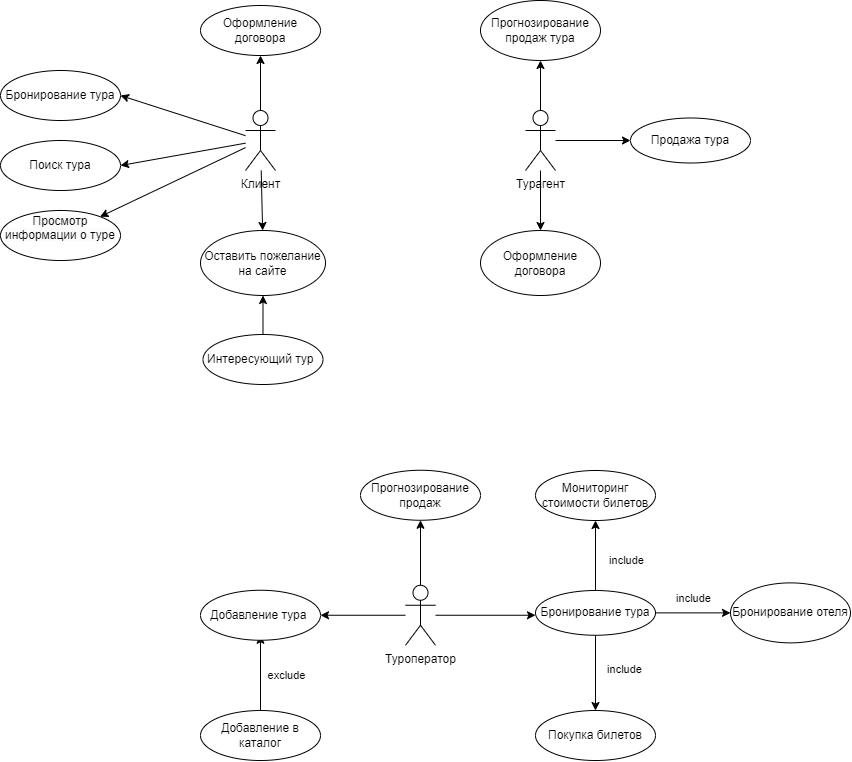

The diagram above was exported from draw.io. Its source (the exported page's mxGraphModel, read from the mxfile embedded in the PNG):
<mxGraphModel dx="1106" dy="729" grid="1" gridSize="10" guides="1" tooltips="1" connect="1" arrows="1" fold="1" page="1" pageScale="1" pageWidth="1169" pageHeight="827" math="0" shadow="0">
  <root>
    <mxCell id="0" />
    <mxCell id="1" parent="0" />
    <mxCell id="UcnN_bR1MFCEYKPEwRLw-6" value="Клиент" style="shape=umlActor;verticalLabelPosition=bottom;verticalAlign=top;html=1;outlineConnect=0;" parent="1" vertex="1">
      <mxGeometry x="495" y="140" width="30" height="60" as="geometry" />
    </mxCell>
    <mxCell id="UcnN_bR1MFCEYKPEwRLw-17" value="Туроператор" style="shape=umlActor;verticalLabelPosition=bottom;verticalAlign=top;html=1;outlineConnect=0;" parent="1" vertex="1">
      <mxGeometry x="655" y="614.75" width="30" height="60" as="geometry" />
    </mxCell>
    <mxCell id="UcnN_bR1MFCEYKPEwRLw-23" value="" style="endArrow=classic;html=1;rounded=0;" parent="1" source="nJFitu3xV71l3p3F6ITg-20" target="nJFitu3xV71l3p3F6ITg-24" edge="1">
      <mxGeometry width="50" height="50" relative="1" as="geometry">
        <mxPoint x="905" y="644.75" as="sourcePoint" />
        <mxPoint x="980" y="642.3784615384616" as="targetPoint" />
        <Array as="points" />
      </mxGeometry>
    </mxCell>
    <mxCell id="UcnN_bR1MFCEYKPEwRLw-24" value="include" style="edgeLabel;html=1;align=center;verticalAlign=middle;resizable=0;points=[];" parent="UcnN_bR1MFCEYKPEwRLw-23" connectable="0" vertex="1">
      <mxGeometry x="-0.0354" relative="1" as="geometry">
        <mxPoint x="2" y="-15" as="offset" />
      </mxGeometry>
    </mxCell>
    <mxCell id="UcnN_bR1MFCEYKPEwRLw-25" value="" style="endArrow=classic;html=1;rounded=0;" parent="1" source="nJFitu3xV71l3p3F6ITg-20" target="nJFitu3xV71l3p3F6ITg-27" edge="1">
      <mxGeometry width="50" height="50" relative="1" as="geometry">
        <mxPoint x="845" y="664.75" as="sourcePoint" />
        <mxPoint x="845" y="750" as="targetPoint" />
      </mxGeometry>
    </mxCell>
    <mxCell id="UcnN_bR1MFCEYKPEwRLw-26" value="include" style="edgeLabel;html=1;align=center;verticalAlign=middle;resizable=0;points=[];" parent="UcnN_bR1MFCEYKPEwRLw-25" connectable="0" vertex="1">
      <mxGeometry x="-0.1634" y="3" relative="1" as="geometry">
        <mxPoint x="25" y="2" as="offset" />
      </mxGeometry>
    </mxCell>
    <mxCell id="gpjuTwRHW-VsBUTSzWJY-17" style="edgeStyle=orthogonalEdgeStyle;rounded=0;orthogonalLoop=1;jettySize=auto;html=1;" parent="1" source="UcnN_bR1MFCEYKPEwRLw-44" target="nJFitu3xV71l3p3F6ITg-15" edge="1">
      <mxGeometry relative="1" as="geometry">
        <mxPoint x="790" y="290" as="targetPoint" />
      </mxGeometry>
    </mxCell>
    <mxCell id="UcnN_bR1MFCEYKPEwRLw-44" value="Турагент" style="shape=umlActor;verticalLabelPosition=bottom;verticalAlign=top;html=1;outlineConnect=0;" parent="1" vertex="1">
      <mxGeometry x="775" y="140" width="30" height="60" as="geometry" />
    </mxCell>
    <mxCell id="gpjuTwRHW-VsBUTSzWJY-7" value="" style="endArrow=classic;html=1;rounded=0;entryX=1;entryY=0.5;entryDx=0;entryDy=0;" parent="1" source="UcnN_bR1MFCEYKPEwRLw-6" target="nJFitu3xV71l3p3F6ITg-4" edge="1">
      <mxGeometry width="50" height="50" relative="1" as="geometry">
        <mxPoint x="580" y="270" as="sourcePoint" />
        <mxPoint x="380" y="120" as="targetPoint" />
      </mxGeometry>
    </mxCell>
    <mxCell id="gpjuTwRHW-VsBUTSzWJY-8" value="" style="endArrow=classic;html=1;rounded=0;" parent="1" source="UcnN_bR1MFCEYKPEwRLw-6" target="nJFitu3xV71l3p3F6ITg-8" edge="1">
      <mxGeometry width="50" height="50" relative="1" as="geometry">
        <mxPoint x="580" y="270" as="sourcePoint" />
        <mxPoint x="510" y="290" as="targetPoint" />
      </mxGeometry>
    </mxCell>
    <mxCell id="gpjuTwRHW-VsBUTSzWJY-10" value="" style="endArrow=classic;html=1;rounded=0;" parent="1" source="UcnN_bR1MFCEYKPEwRLw-6" target="nJFitu3xV71l3p3F6ITg-7" edge="1">
      <mxGeometry width="50" height="50" relative="1" as="geometry">
        <mxPoint x="640" y="150" as="sourcePoint" />
        <mxPoint x="510" y="80" as="targetPoint" />
      </mxGeometry>
    </mxCell>
    <mxCell id="gpjuTwRHW-VsBUTSzWJY-20" value="" style="endArrow=classic;html=1;rounded=0;" parent="1" source="UcnN_bR1MFCEYKPEwRLw-17" target="nJFitu3xV71l3p3F6ITg-17" edge="1">
      <mxGeometry width="50" height="50" relative="1" as="geometry">
        <mxPoint x="620" y="614.75" as="sourcePoint" />
        <mxPoint x="570" y="644.75" as="targetPoint" />
      </mxGeometry>
    </mxCell>
    <mxCell id="gpjuTwRHW-VsBUTSzWJY-23" value="" style="endArrow=classic;html=1;rounded=0;" parent="1" source="UcnN_bR1MFCEYKPEwRLw-17" target="nJFitu3xV71l3p3F6ITg-21" edge="1">
      <mxGeometry width="50" height="50" relative="1" as="geometry">
        <mxPoint x="650" y="554.75" as="sourcePoint" />
        <mxPoint x="670" y="544.75" as="targetPoint" />
      </mxGeometry>
    </mxCell>
    <mxCell id="gpjuTwRHW-VsBUTSzWJY-25" value="" style="endArrow=classic;html=1;rounded=0;" parent="1" source="UcnN_bR1MFCEYKPEwRLw-17" edge="1">
      <mxGeometry width="50" height="50" relative="1" as="geometry">
        <mxPoint x="755" y="610" as="sourcePoint" />
        <mxPoint x="785" y="644.75" as="targetPoint" />
      </mxGeometry>
    </mxCell>
    <mxCell id="gpjuTwRHW-VsBUTSzWJY-27" value="" style="endArrow=classic;html=1;rounded=0;" parent="1" source="nJFitu3xV71l3p3F6ITg-18" edge="1">
      <mxGeometry width="50" height="50" relative="1" as="geometry">
        <mxPoint x="510" y="750" as="sourcePoint" />
        <mxPoint x="510" y="664.75" as="targetPoint" />
      </mxGeometry>
    </mxCell>
    <mxCell id="gpjuTwRHW-VsBUTSzWJY-28" value="exclude" style="edgeLabel;html=1;align=center;verticalAlign=middle;resizable=0;points=[];rotation=0;" parent="gpjuTwRHW-VsBUTSzWJY-27" connectable="0" vertex="1">
      <mxGeometry x="-0.0205" y="-1" relative="1" as="geometry">
        <mxPoint x="24" y="1" as="offset" />
      </mxGeometry>
    </mxCell>
    <mxCell id="gpjuTwRHW-VsBUTSzWJY-32" value="" style="endArrow=classic;html=1;rounded=0;" parent="1" target="nJFitu3xV71l3p3F6ITg-22" edge="1">
      <mxGeometry width="50" height="50" relative="1" as="geometry">
        <mxPoint x="845" y="624.75" as="sourcePoint" />
        <mxPoint x="845" y="544.75" as="targetPoint" />
      </mxGeometry>
    </mxCell>
    <mxCell id="gpjuTwRHW-VsBUTSzWJY-38" value="include" style="edgeLabel;html=1;align=center;verticalAlign=middle;resizable=0;points=[];" parent="gpjuTwRHW-VsBUTSzWJY-32" connectable="0" vertex="1">
      <mxGeometry x="-0.0798" relative="1" as="geometry">
        <mxPoint x="30" y="-1" as="offset" />
      </mxGeometry>
    </mxCell>
    <mxCell id="gpjuTwRHW-VsBUTSzWJY-34" value="" style="endArrow=classic;html=1;rounded=0;entryX=1;entryY=0.5;entryDx=0;entryDy=0;" parent="1" source="UcnN_bR1MFCEYKPEwRLw-6" target="nJFitu3xV71l3p3F6ITg-3" edge="1">
      <mxGeometry width="50" height="50" relative="1" as="geometry">
        <mxPoint x="510" y="200" as="sourcePoint" />
        <mxPoint x="380" y="190.52631578947364" as="targetPoint" />
      </mxGeometry>
    </mxCell>
    <mxCell id="gpjuTwRHW-VsBUTSzWJY-36" value="" style="endArrow=classic;html=1;rounded=0;" parent="1" source="UcnN_bR1MFCEYKPEwRLw-6" target="nJFitu3xV71l3p3F6ITg-2" edge="1">
      <mxGeometry width="50" height="50" relative="1" as="geometry">
        <mxPoint x="520" y="230" as="sourcePoint" />
        <mxPoint x="330" y="350" as="targetPoint" />
      </mxGeometry>
    </mxCell>
    <mxCell id="gpjuTwRHW-VsBUTSzWJY-52" value="" style="endArrow=classic;html=1;rounded=0;" parent="1" source="UcnN_bR1MFCEYKPEwRLw-44" target="nJFitu3xV71l3p3F6ITg-14" edge="1">
      <mxGeometry width="50" height="50" relative="1" as="geometry">
        <mxPoint x="690" y="370" as="sourcePoint" />
        <mxPoint x="885" y="170" as="targetPoint" />
      </mxGeometry>
    </mxCell>
    <mxCell id="nJFitu3xV71l3p3F6ITg-2" value="&#10;&lt;span style=&quot;color: rgb(0, 0, 0); font-family: Helvetica; font-size: 12px; font-style: normal; font-variant-ligatures: normal; font-variant-caps: normal; font-weight: 400; letter-spacing: normal; orphans: 2; text-align: center; text-indent: 0px; text-transform: none; widows: 2; word-spacing: 0px; -webkit-text-stroke-width: 0px; background-color: rgb(251, 251, 251); text-decoration-thickness: initial; text-decoration-style: initial; text-decoration-color: initial; float: none; display: inline !important;&quot;&gt;Просмотр информации о туре&lt;/span&gt;&#10;&#10;" style="ellipse;whiteSpace=wrap;html=1;" parent="1" vertex="1">
      <mxGeometry x="250" y="240" width="120" height="50" as="geometry" />
    </mxCell>
    <mxCell id="nJFitu3xV71l3p3F6ITg-3" value="Поиск тура" style="ellipse;whiteSpace=wrap;html=1;" parent="1" vertex="1">
      <mxGeometry x="250" y="170" width="120" height="50" as="geometry" />
    </mxCell>
    <mxCell id="nJFitu3xV71l3p3F6ITg-4" value="Бронирование тура" style="ellipse;whiteSpace=wrap;html=1;" parent="1" vertex="1">
      <mxGeometry x="250" y="100" width="120" height="50" as="geometry" />
    </mxCell>
    <mxCell id="nJFitu3xV71l3p3F6ITg-7" value="Оформление договора" style="ellipse;whiteSpace=wrap;html=1;" parent="1" vertex="1">
      <mxGeometry x="450" y="35" width="120" height="50" as="geometry" />
    </mxCell>
    <mxCell id="nJFitu3xV71l3p3F6ITg-8" value="Оставить пожелание на сайте" style="ellipse;whiteSpace=wrap;html=1;" parent="1" vertex="1">
      <mxGeometry x="450" y="260" width="125" height="65" as="geometry" />
    </mxCell>
    <mxCell id="nJFitu3xV71l3p3F6ITg-9" value="" style="endArrow=classic;html=1;rounded=0;" parent="1" source="nJFitu3xV71l3p3F6ITg-16" target="nJFitu3xV71l3p3F6ITg-8" edge="1">
      <mxGeometry width="50" height="50" relative="1" as="geometry">
        <mxPoint x="512.5" y="394" as="sourcePoint" />
        <mxPoint x="380" y="240" as="targetPoint" />
      </mxGeometry>
    </mxCell>
    <mxCell id="nJFitu3xV71l3p3F6ITg-11" value="Прогнозирование продаж тура" style="ellipse;whiteSpace=wrap;html=1;" parent="1" vertex="1">
      <mxGeometry x="730" y="30" width="120" height="60" as="geometry" />
    </mxCell>
    <mxCell id="nJFitu3xV71l3p3F6ITg-13" value="" style="endArrow=classic;html=1;rounded=0;" parent="1" source="UcnN_bR1MFCEYKPEwRLw-44" target="nJFitu3xV71l3p3F6ITg-11" edge="1">
      <mxGeometry width="50" height="50" relative="1" as="geometry">
        <mxPoint x="840" y="110" as="sourcePoint" />
        <mxPoint x="890" y="60" as="targetPoint" />
      </mxGeometry>
    </mxCell>
    <mxCell id="nJFitu3xV71l3p3F6ITg-14" value="Продажа тура" style="ellipse;whiteSpace=wrap;html=1;" parent="1" vertex="1">
      <mxGeometry x="880" y="147.5" width="120" height="45" as="geometry" />
    </mxCell>
    <mxCell id="nJFitu3xV71l3p3F6ITg-15" value="Оформление договора" style="ellipse;whiteSpace=wrap;html=1;" parent="1" vertex="1">
      <mxGeometry x="730" y="260" width="120" height="65" as="geometry" />
    </mxCell>
    <mxCell id="nJFitu3xV71l3p3F6ITg-16" value="Интересующий тур&amp;nbsp;" style="ellipse;whiteSpace=wrap;html=1;" parent="1" vertex="1">
      <mxGeometry x="452.5" y="364" width="120" height="50" as="geometry" />
    </mxCell>
    <mxCell id="nJFitu3xV71l3p3F6ITg-17" value="Добавление тура&amp;nbsp;" style="ellipse;whiteSpace=wrap;html=1;" parent="1" vertex="1">
      <mxGeometry x="450" y="619.75" width="120" height="50" as="geometry" />
    </mxCell>
    <mxCell id="nJFitu3xV71l3p3F6ITg-18" value="Добавление в каталог" style="ellipse;whiteSpace=wrap;html=1;" parent="1" vertex="1">
      <mxGeometry x="450" y="740" width="120" height="50" as="geometry" />
    </mxCell>
    <mxCell id="nJFitu3xV71l3p3F6ITg-20" value="Бронирование тура" style="ellipse;whiteSpace=wrap;html=1;" parent="1" vertex="1">
      <mxGeometry x="785" y="620" width="120" height="44.75" as="geometry" />
    </mxCell>
    <mxCell id="nJFitu3xV71l3p3F6ITg-21" value="Прогнозирование продаж" style="ellipse;whiteSpace=wrap;html=1;" parent="1" vertex="1">
      <mxGeometry x="610" y="499.75" width="120" height="50" as="geometry" />
    </mxCell>
    <mxCell id="nJFitu3xV71l3p3F6ITg-22" value="Мониторинг стоимости билетов" style="ellipse;whiteSpace=wrap;html=1;" parent="1" vertex="1">
      <mxGeometry x="785" y="500" width="120" height="50" as="geometry" />
    </mxCell>
    <mxCell id="nJFitu3xV71l3p3F6ITg-24" value="Бронирование отеля" style="ellipse;whiteSpace=wrap;html=1;" parent="1" vertex="1">
      <mxGeometry x="980" y="612.38" width="120" height="60" as="geometry" />
    </mxCell>
    <mxCell id="nJFitu3xV71l3p3F6ITg-27" value="Покупка билетов" style="ellipse;whiteSpace=wrap;html=1;" parent="1" vertex="1">
      <mxGeometry x="785" y="740" width="120" height="50" as="geometry" />
    </mxCell>
  </root>
</mxGraphModel>